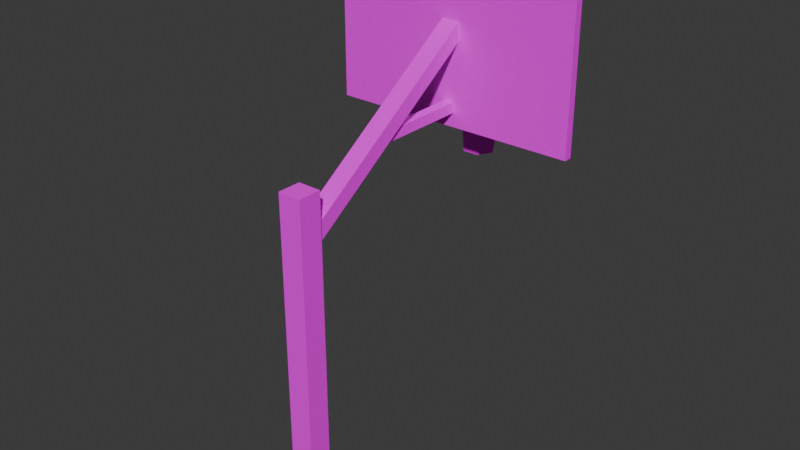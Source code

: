 # Source: BasketballGoal01.blend  (saved by Blender 4.2.66; exported with 4.5.12 LTS)
import bpy
from mathutils import Matrix  # noqa: F401  (used for matrix-valued properties, if any)

bpy.ops.wm.read_factory_settings(use_empty=True)
scene = bpy.context.scene
scene.name = 'Scene'

# ---- collections
col_collection = bpy.data.collections.new('Collection'); scene.collection.children.link(col_collection)

# ---- images (referenced by path relative to the original .blend; pixels are not part of the script)
import os
ASSET_DIR = os.environ.get("B2B_ASSET_DIR", "")  # directory of the original .blend (textures are referenced by path, not embedded)
HERE = os.path.dirname(os.path.abspath(__file__))  # packed textures are extracted next to this script under _unpacked/

def load_image(name, relpath, width, height, colorspace="sRGB"):
    """Load a texture the original file referenced (path relative to the .blend, or extracted next to this script)."""
    p = next((c for c in (os.path.join(HERE, relpath), os.path.join(ASSET_DIR, relpath)) if relpath and os.path.exists(c)), "")
    if p:
        img = bpy.data.images.load(p, check_existing=True)
        img.name = name
    else:  # same state as the original file: an image datablock whose file is absent (Cycles renders it pink)
        img = bpy.data.images.new(name, width, height)
        img.source = "FILE"
        img.filepath = "//" + (relpath or name)
    img.colorspace_settings.name = colorspace
    return img
img_basketballgoal01_a_png = load_image('BasketballGoal01_a.png', 'BasketballGoal01_a.png', 1024, 1024, 'sRGB')

# ---- materials (node trees are filled in below, after node groups)
mat_primary = bpy.data.materials.new('Primary')
mat_primary.alpha_threshold = 0.0
mat_primary.use_transparent_shadow = False
mat_primary.roughness = 0.5
mat_primary.line_color = (0.0, 0.0, 0.0, 1.0)

# ---- material node trees
mat_primary.use_nodes = True; mat_primary.node_tree.nodes.clear()
_N = mat_primary.node_tree.nodes; _L = mat_primary.node_tree.links
n0 = _N.new('ShaderNodeOutputMaterial'); n0.name = 'Material Output'; n0.location = (300, 300)
n1 = _N.new('ShaderNodeBsdfPrincipled'); n1.name = 'Principled BSDF'; n1.location = (10, 300)
n1.inputs[3].default_value = 1.45
n1.inputs[13].default_value = 0.0
n2 = _N.new('ShaderNodeTexImage'); n2.name = 'Image Texture'; n2.location = (-280, 280)
n2.image = img_basketballgoal01_a_png
n2.interpolation = 'Closest'
_L.new(n1.outputs[0], n0.inputs[0])
_L.new(n2.outputs[0], n1.inputs[0])
n0.is_active_output = True

# ---- world
world_world = bpy.data.worlds.new('World'); scene.world = world_world
world_world.use_nodes = True; world_world.node_tree.nodes.clear()
_N = world_world.node_tree.nodes; _L = world_world.node_tree.links
n0 = _N.new('ShaderNodeOutputWorld'); n0.name = 'World Output'; n0.location = (300, 300)
n1 = _N.new('ShaderNodeBackground'); n1.name = 'Background'; n1.location = (10, 300)
n1.inputs[0].default_value = (0.05088, 0.05088, 0.05088, 1.0)
_L.new(n1.outputs[0], n0.inputs[0])
n0.is_active_output = True
world_world.color = (0.05088, 0.05088, 0.05088)
world_world.use_sun_shadow = False
world_world.sun_shadow_jitter_overblur = 0.0

# ---- meshes
me_cube_001 = bpy.data.meshes.new('Cube.001')
me_cube_001.from_pydata([(-0.2624, -0.2624, 0.0), (-0.15, -0.15, 4.162), (-0.2624, 0.2624, 0.0), (-0.15, 0.15, 4.162), (0.2624, -0.2624, 0.0), (0.15, -0.15, 4.162), (0.2624, 0.2624, 0.0), (0.15, 0.15, 4.162), (-1.621, 2.51, 4.101), (-1.621, 2.51, 6.268), (-1.621, 2.616, 4.101), (-1.621, 2.616, 6.268), (1.621, 2.51, 4.101), (1.621, 2.51, 6.268), (1.621, 2.616, 4.101), (1.621, 2.616, 6.268), (-0.1181, 0.15, 3.761), (-0.1181, 0.15, 3.525), (0.1181, 0.15, 3.761), (0.1181, 0.15, 3.525), (-0.1181, 2.51, 5.391), (-0.1181, 2.51, 5.155), (0.1181, 2.51, 5.391), (0.1181, 2.51, 5.155), (-0.06581, 1.207, 4.28), (-0.06581, 1.207, 4.411), (-0.06581, 2.51, 4.28), (-0.06581, 2.51, 4.411), (0.06581, 1.207, 4.28), (0.06581, 1.207, 4.411), (0.06581, 2.51, 4.28), (0.06581, 2.51, 4.411), (-0.15, -0.15, 0.2933), (-0.15, 0.15, 0.2933), (0.15, 0.15, 0.2933), (0.15, -0.15, 0.2933), (0.3465, 3.147, 4.448), (0.3465, 3.147, 4.478), (0.1732, 2.847, 4.448), (0.1732, 2.847, 4.478), (-0.1732, 2.847, 4.448), (-0.1732, 2.847, 4.478), (-0.3465, 3.147, 4.448), (-0.3465, 3.147, 4.478), (-0.1732, 3.448, 4.448), (-0.1732, 3.448, 4.478), (0.1732, 3.448, 4.448), (0.1732, 3.448, 4.478), (0.3984, 3.147, 4.448), (0.1992, 2.802, 4.397), (0.1992, 2.802, 4.478), (0.3984, 3.147, 4.478), (-0.1992, 2.802, 4.397), (-0.1992, 2.802, 4.478), (-0.3984, 3.147, 4.448), (-0.3984, 3.147, 4.478), (-0.1992, 3.493, 4.448), (-0.1992, 3.493, 4.478), (0.1992, 3.493, 4.448), (0.1992, 3.493, 4.478), (0.3465, 3.147, 4.478), (0.1732, 2.847, 4.478), (-0.1732, 2.847, 4.478), (-0.3465, 3.147, 4.478), (-0.1732, 3.448, 4.478), (0.1732, 3.448, 4.478), (0.1992, 2.616, 4.478), (0.1992, 2.616, 4.225), (-0.1992, 2.616, 4.225), (-0.1992, 2.616, 4.478), (0.3465, 3.147, 4.448), (0.1732, 2.847, 4.448), (-0.1732, 2.847, 4.448), (-0.3465, 3.147, 4.448), (-0.1732, 3.448, 4.448), (0.1732, 3.448, 4.448), (0.2425, 3.147, 4.05), (0.1213, 2.937, 4.05), (-0.1213, 2.937, 4.05), (-0.2425, 3.147, 4.05), (-0.1213, 3.358, 4.05), (0.1213, 3.358, 4.05), (0.2062, 3.147, 3.6), (0.1031, 2.969, 3.6), (-0.1031, 2.969, 3.6), (-0.2062, 3.147, 3.6), (-0.1031, 3.326, 3.6), (0.1031, 3.326, 3.6)], [], [(32, 1, 3, 33), (33, 3, 7, 34), (34, 7, 5, 35), (35, 5, 1, 32), (7, 3, 1, 5), (8, 9, 11, 10), (10, 11, 15, 14), (14, 15, 13, 12), (12, 13, 9, 8), (10, 14, 12, 8), (15, 11, 9, 13), (19, 18, 16, 17), (16, 18, 22, 20), (19, 17, 21, 23), (18, 19, 23, 22), (17, 16, 20, 21), (24, 25, 27, 26), (30, 31, 29, 28), (26, 30, 28, 24), (31, 27, 25, 29), (4, 35, 32, 0), (6, 34, 35, 4), (2, 33, 34, 6), (0, 32, 33, 2), (48, 51, 50, 49), (53, 52, 68, 69), (52, 53, 55, 54), (54, 55, 57, 56), (56, 57, 59, 58), (58, 59, 51, 48), (46, 36, 60, 65), (38, 36, 48, 49), (37, 39, 50, 51), (40, 38, 49, 52), (39, 41, 53, 50), (42, 40, 52, 54), (41, 43, 55, 53), (44, 42, 54, 56), (43, 45, 57, 55), (46, 44, 56, 58), (45, 47, 59, 57), (36, 46, 58, 48), (47, 37, 51, 59), (44, 46, 65, 64), (42, 44, 64, 63), (40, 42, 63, 62), (38, 40, 62, 61), (36, 38, 61, 60), (52, 49, 67, 68), (50, 53, 69, 66), (49, 50, 66, 67), (73, 72, 78, 79), (71, 70, 76, 77), (70, 75, 81, 76), (74, 73, 79, 80), (72, 71, 77, 78), (75, 74, 80, 81), (76, 81, 87, 82), (80, 79, 85, 86), (78, 77, 83, 84), (81, 80, 86, 87), (79, 78, 84, 85), (77, 76, 82, 83)])
_uv = me_cube_001.uv_layers.new(name='UVMap')
_uv.uv.foreach_set('vector', [0.02604, 0.5299, 0.4479, 0.5299, 0.4479, 0.4627, 0.02604, 0.4627, 0.02604, 0.5299, 0.4479, 0.5299, 0.4479, 0.4701, 0.02604, 0.4701, 0.02604, 0.4701, 0.4479, 0.4701, 0.4479, 0.5299, 0.02604, 0.5299, 0.02604, 0.5299, 0.4479, 0.5299, 0.4479, 0.4701, 0.02604, 0.4701, 0.3281, 0.4701, 0.3698, 0.4701, 0.3698, 0.5299, 0.3281, 0.5299, 0.8073, 0.5299, 0.8073, 1.0, 0.7917, 1.0, 0.7917, 0.5299, 0.5, 0.5299, 0.5, 1.0, 0.0, 1.0, 0.0, 0.5299, 0.8229, 0.5299, 0.8229, 1.0, 0.8073, 1.0, 0.8073, 0.5299, 0.5, 0.5299, 1.0, 0.5299, 1.0, 1.0, 0.5, 1.0, 1.0, 0.7836, 0.5, 0.7836, 0.5, 0.7612, 1.0, 0.7612, 0.5, 0.7388, 1.0, 0.7388, 1.0, 0.7612, 0.5, 0.7612, 0.625, 0.5, 0.625, 0.75, 0.875, 0.75, 0.875, 0.5, 0.75, 0.4701, 0.75, 0.5224, 0.2292, 0.5224, 0.2292, 0.4701, 0.2292, 0.4701, 0.2292, 0.5224, 0.75, 0.5224, 0.75, 0.4701, 0.2656, 0.5224, 0.25, 0.4701, 0.9219, 0.4701, 0.9375, 0.5224, 0.9375, 0.5224, 0.9219, 0.4701, 0.25, 0.4701, 0.2656, 0.5224, 0.8021, 0.4701, 0.8021, 0.5149, 0.5104, 0.5149, 0.5104, 0.4701, 0.5104, 0.4701, 0.5104, 0.5149, 0.8021, 0.5149, 0.8021, 0.4701, 0.5365, 0.4776, 0.5365, 0.5149, 0.8073, 0.5149, 0.8073, 0.4776, 0.5365, 0.5149, 0.5365, 0.4776, 0.8073, 0.4776, 0.8073, 0.5149, 0.0, 0.4627, 0.02604, 0.4776, 0.02604, 0.5149, 0.0, 0.5299, 0.0, 0.4627, 0.02604, 0.4776, 0.02604, 0.5149, 0.0, 0.5299, 0.0, 0.5299, 0.02604, 0.5149, 0.02604, 0.4776, 0.0, 0.4627, 0.0, 0.5299, 0.02604, 0.5149, 0.02604, 0.4776, 0.0, 0.4627, 0.2031, 0.4478, 0.2031, 0.4328, 0.3177, 0.4328, 0.3177, 0.4627, 0.03646, 0.4328, 0.03646, 0.4627, 0.0, 0.4627, 0.02083, 0.4328, 0.3177, 0.4328, 0.3177, 0.4627, 0.2031, 0.4627, 0.2031, 0.4552, 0.2031, 0.4552, 0.2031, 0.4627, 0.08854, 0.4627, 0.08854, 0.4552, 0.3177, 0.4328, 0.3177, 0.4478, 0.2031, 0.4478, 0.2031, 0.4328, 0.08854, 0.4478, 0.08854, 0.4328, 0.2031, 0.4328, 0.2031, 0.4478, 0.1823, 0.4403, 0.2917, 0.4403, 0.2917, 0.4552, 0.1823, 0.4552, 0.1771, 0.4328, 0.2031, 0.4552, 0.2031, 0.4627, 0.1719, 0.4403, 0.2188, 0.4552, 0.25, 0.4328, 0.2552, 0.4403, 0.2188, 0.4627, 0.2708, 0.4328, 0.1458, 0.4328, 0.1354, 0.4627, 0.2812, 0.4627, 0.1979, 0.4328, 0.2969, 0.4328, 0.3073, 0.4478, 0.1927, 0.4478, 0.1823, 0.4403, 0.151, 0.4627, 0.1458, 0.4627, 0.1823, 0.4328, 0.2812, 0.4627, 0.2552, 0.4403, 0.2552, 0.4328, 0.2917, 0.4627, 0.2135, 0.4627, 0.1823, 0.4403, 0.1823, 0.4328, 0.2188, 0.4627, 0.2552, 0.4403, 0.224, 0.4627, 0.2188, 0.4627, 0.2552, 0.4328, 0.1458, 0.4403, 0.2708, 0.4403, 0.2812, 0.4627, 0.1354, 0.4627, 0.2969, 0.4328, 0.1979, 0.4328, 0.1927, 0.4478, 0.3073, 0.4478, 0.2031, 0.4552, 0.2292, 0.4328, 0.2344, 0.4328, 0.2031, 0.4627, 0.1875, 0.4328, 0.2188, 0.4552, 0.2188, 0.4627, 0.1823, 0.4403, 0.1927, 0.4627, 0.08854, 0.4627, 0.08854, 0.4478, 0.1927, 0.4478, 0.2917, 0.4552, 0.1823, 0.4552, 0.1823, 0.4403, 0.2917, 0.4403, 0.401, 0.4552, 0.2917, 0.4552, 0.2917, 0.4403, 0.401, 0.4403, 0.2031, 0.4478, 0.3177, 0.4478, 0.3177, 0.4328, 0.2031, 0.4328, 0.2917, 0.4403, 0.401, 0.4403, 0.401, 0.4552, 0.2917, 0.4552, 0.09896, 0.4627, 0.03646, 0.4627, 0.03646, 0.4328, 0.09896, 0.4328, 0.03646, 0.4328, 0.09896, 0.4328, 0.09896, 0.4627, 0.03646, 0.4627, 0.02083, 0.4328, 0.03646, 0.4328, 0.03646, 0.4627, 0.0, 0.4627, 0.2656, 0.4328, 0.1406, 0.4328, 0.1458, 0.2164, 0.2292, 0.2164, 0.2656, 0.4328, 0.1406, 0.4328, 0.1458, 0.2164, 0.2292, 0.2164, 0.1406, 0.4328, 0.02083, 0.4328, 0.0625, 0.2164, 0.1458, 0.2164, 0.1406, 0.4328, 0.02083, 0.4328, 0.0625, 0.2164, 0.1458, 0.2164, 0.1406, 0.4328, 0.02083, 0.4328, 0.0625, 0.2164, 0.1458, 0.2164, 0.2656, 0.4328, 0.1406, 0.4328, 0.1458, 0.2164, 0.2292, 0.2164, 0.1458, 0.2164, 0.0625, 0.2164, 0.07292, 0.0, 0.1458, 0.0, 0.1458, 0.2164, 0.0625, 0.2164, 0.07292, 0.0, 0.1458, 0.0, 0.1458, 0.2164, 0.0625, 0.2164, 0.07292, 0.0, 0.1458, 0.0, 0.2292, 0.2164, 0.1458, 0.2164, 0.1458, 0.0, 0.2135, 0.0, 0.2292, 0.2164, 0.1458, 0.2164, 0.1458, 0.0, 0.2135, 0.0, 0.2292, 0.2164, 0.1458, 0.2164, 0.1458, 0.0, 0.2135, 0.0])
me_cube_001.materials.append(mat_primary)
me_cube_001.update()

# ---- objects
ob_basketballgoal01 = bpy.data.objects.new('BasketballGoal01', me_cube_001)

# ---- transforms, parenting, visibility, modifiers, constraints
ob_basketballgoal01.location = (0.0, 0.0, 0.0)

# ---- collection membership
col_collection.objects.link(ob_basketballgoal01)

# ---- scene / render settings (as saved in the file)
scene.frame_start = 1; scene.frame_end = 250; scene.frame_set(1)
scene.render.engine = 'BLENDER_EEVEE_NEXT'
scene.cycles.sampling_pattern = 'TABULATED_SOBOL'
bpy.context.view_layer.update()

# ---- added for rendering (the .blend has no active camera and no usable light): camera, sun
cam_auto = bpy.data.cameras.new('AutoCamera')
cam_auto.lens = 50.0
cam_auto.sensor_width = 36.0
cam_auto.clip_end = 1000.0
ob_auto_camera = bpy.data.objects.new('AutoCamera', cam_auto)
scene.collection.objects.link(ob_auto_camera)
ob_auto_camera.location = (7.3962, -7.26039, 9.05095)
ob_auto_camera.rotation_euler = (1.09748, -7.21219e-08, 0.694738)
scene.camera = ob_auto_camera
light_auto_sun = bpy.data.lights.new('AutoSun', 'SUN')
light_auto_sun.energy = 3.0
light_auto_sun.angle = 0.0523599
ob_auto_sun = bpy.data.objects.new('AutoSun', light_auto_sun)
scene.collection.objects.link(ob_auto_sun)
ob_auto_sun.rotation_euler = (0.872665, 0.174533, 0.523599)
bpy.context.view_layer.update()
